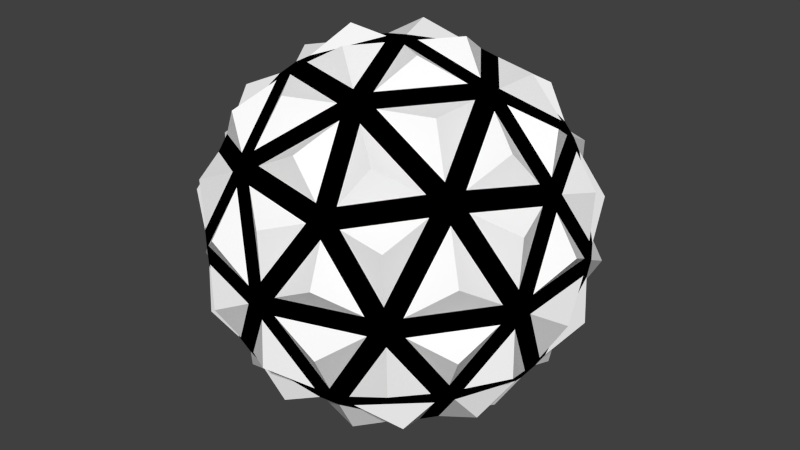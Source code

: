 # Source: m_20.blend  (saved by Blender 2.79.0; exported with 4.5.12 LTS)
import bpy
from mathutils import Matrix  # noqa: F401  (used for matrix-valued properties, if any)

bpy.ops.wm.read_factory_settings(use_empty=True)
scene = bpy.context.scene
scene.name = 'Scene'

# ---- collections
col_collection_1 = bpy.data.collections.new('Collection 1'); scene.collection.children.link(col_collection_1)

# ---- materials (node trees are filled in below, after node groups)
mat_x = bpy.data.materials.new('Матеріал')
mat_x.alpha_threshold = 0.0
mat_x.use_transparent_shadow = False
mat_x.diffuse_color = (1.0, 1.0, 1.0, 1.0)
mat_x.roughness = 0.5
mat_001 = bpy.data.materials.new('Матеріал.001')
mat_001.alpha_threshold = 0.0
mat_001.use_transparent_shadow = False
mat_001.diffuse_color = (0.0, 0.0, 0.0, 1.0)
mat_001.roughness = 0.5

# ---- material node trees

# ---- world
world_world = bpy.data.worlds.new('World'); scene.world = world_world
world_world.color = (0.05088, 0.05088, 0.05088)
world_world.use_sun_shadow = False
world_world.sun_shadow_jitter_overblur = 0.0
world_world.cycles.sampling_method = 'NONE'
world_world.cycles.sample_map_resolution = 256

# ---- meshes
me_modified_icosphere = bpy.data.meshes.new('Modified icosphere')
me_modified_icosphere.from_pydata([(-1.857, 1.349, 0.9121), (-1.686, 1.473, 1.042), (-1.792, -1.149, 1.253), (-1.646, -1.349, 1.253), (-1.686, -1.473, 1.042), (-1.857, -1.349, 0.9121), (-1.922, -1.149, 1.042), (0.5388, -2.059, 1.253), (0.7743, -1.983, 1.253), (0.8797, -2.059, 1.042), (0.7092, -2.183, 0.9121), (0.4986, -2.183, 1.042), (1.857, 1.349, -0.9121), (1.686, 1.473, -1.042), (1.646, 1.349, -1.253), (1.792, 1.149, -1.253), (1.922, 1.149, -1.042), (-0.4986, 2.183, -1.042), (-0.7092, 2.183, -0.9121), (-0.8797, 2.059, -1.042), (-0.7743, 1.983, -1.253), (-0.5388, 2.059, -1.253), (-2.23, 0.2003, -1.042), (-2.295, 7.699e-09, -0.9121), (-2.23, -0.2003, -1.042), (-2.125, -0.1238, -1.253), (-2.125, 0.1238, -1.253), (-0.8797, -2.059, -1.042), (-0.7092, -2.183, -0.9121), (-0.4986, -2.183, -1.042), (-0.5388, -2.059, -1.253), (-0.7743, -1.983, -1.253), (1.857, -1.349, -0.9121), (1.922, -1.149, -1.042), (1.792, -1.149, -1.253), (1.646, -1.349, -1.253), (1.686, -1.473, -1.042), (0.0651, 0.2003, -2.461), (-0.1704, 0.1238, -2.461), (-0.1704, -0.1238, -2.461), (0.0651, -0.2003, -2.461), (0.2107, 7.699e-09, -2.461), (0.2413, -0.7428, -2.516), (-0.6318, -0.4591, -2.516), (-0.6318, 0.4591, -2.516), (0.2413, 0.7428, -2.516), (0.781, 0.0, -2.516), (1.322, -1.528, -1.69), (1.862, -0.7851, -1.69), (2.344, -0.7851, -0.9092), (2.103, -1.528, -0.4265), (1.471, -1.987, -0.9092), (-0.1714, -2.013, -1.69), (-0.02227, -2.472, -0.9092), (-0.8033, -2.472, -0.4265), (-1.435, -2.013, -0.9092), (-1.045, -1.729, -1.69), (-1.968, -0.4591, -1.69), (-2.358, -0.7428, -0.9092), (-2.599, 0.0, -0.4265), (-2.358, 0.7428, -0.9092), (-1.968, 0.4591, -1.69), (-1.045, 1.729, -1.69), (-1.435, 2.013, -0.9092), (-0.8033, 2.472, -0.4265), (-0.02227, 2.472, -0.9092), (-0.1714, 2.013, -1.69), (1.862, 0.7851, -1.69), (1.322, 1.528, -1.69), (1.471, 1.987, -0.9092), (2.103, 1.528, -0.4265), (2.344, 0.7851, -0.9092), (0.8033, -2.472, 0.4265), (1.435, -2.013, 0.9092), (1.045, -1.729, 1.69), (0.1714, -2.013, 1.69), (0.02227, -2.472, 0.9092), (-2.103, -1.528, 0.4265), (-1.471, -1.987, 0.9092), (-1.322, -1.528, 1.69), (-1.862, -0.7851, 1.69), (-2.344, -0.7851, 0.9092), (-2.103, 1.528, 0.4265), (-2.344, 0.7851, 0.9092), (-1.862, 0.7851, 1.69), (-1.322, 1.528, 1.69), (-1.471, 1.987, 0.9092), (0.8033, 2.472, 0.4265), (0.02227, 2.472, 0.9092), (0.1714, 2.013, 1.69), (1.045, 1.729, 1.69), (1.435, 2.013, 0.9092), (2.599, 0.0, 0.4265), (2.358, 0.7428, 0.9092), (1.968, 0.4591, 1.69), (1.968, -0.4591, 1.69), (2.358, -0.7428, 0.9092), (0.6318, 0.4591, 2.516), (-0.2413, 0.7428, 2.516), (-0.781, 0.0, 2.516), (-0.2413, -0.7428, 2.516), (0.6318, -0.4591, 2.516), (0.4889, -1.505, -2.071), (-1.28, -0.93, -2.071), (1.582, 0.0, -2.071), (0.7911, -2.435, -0.4889), (2.56, 0.0, -0.4889), (0.4889, 1.505, -2.071), (-1.28, 0.93, -2.071), (-2.071, -1.505, -0.4889), (-2.071, 1.505, -0.4889), (0.7911, 2.435, -0.4889), (2.071, -1.505, 0.4889), (2.071, 1.505, 0.4889), (-0.7911, -2.435, 0.4889), (-2.56, 0.0, 0.4889), (-0.7911, 2.435, 0.4889), (1.28, -0.93, 2.071), (-0.4889, -1.505, 2.071), (-1.582, 0.0, 2.071), (-0.4889, 1.505, 2.071), (1.28, 0.93, 2.071), (-1.922, 1.149, 1.042), (-1.792, 1.149, 1.253), (-1.646, 1.349, 1.253), (0.8797, 2.059, 1.042), (0.7092, 2.183, 0.9121), (0.4986, 2.183, 1.042), (0.5388, 2.059, 1.253), (0.7743, 1.983, 1.253), (2.23, -0.2003, 1.042), (2.295, 7.699e-09, 0.9121), (2.23, 0.2003, 1.042), (2.125, 0.1238, 1.253), (2.125, -0.1238, 1.253), (0.1704, -0.1238, 2.461), (0.1704, 0.1238, 2.461), (-0.0651, 0.2003, 2.461), (-0.2107, 7.699e-09, 2.461), (-0.0651, -0.2003, 2.461), (-0.4562, -1.004, -2.198), (-0.2207, -1.08, -2.198), (-0.1728, -1.295, -2.08), (-0.3384, -1.442, -1.963), (-0.5739, -1.366, -1.963), (-0.6215, -1.149, -2.08), (1.267, -0.7674, -1.963), (1.121, -0.9678, -1.963), (0.9011, -0.9462, -2.08), (0.8134, -0.744, -2.198), (0.959, -0.5437, -2.198), (1.178, -0.5646, -2.08), (0.4502, -2.11, -1.18), (0.41, -1.986, -1.391), (0.6043, -1.86, -1.486), (0.8356, -1.847, -1.391), (0.8758, -1.971, -1.18), (0.6809, -2.096, -1.085), (2.145, -0.2237, -1.18), (2.015, -0.2237, -1.391), (1.956, -1.743e-09, -1.486), (2.015, 0.2237, -1.391), (2.145, 0.2237, -1.18), (2.204, -1.743e-09, -1.085), (1.121, 0.9678, -1.963), (1.267, 0.7674, -1.963), (1.178, 0.5646, -2.08), (0.959, 0.5437, -2.198), (0.8134, 0.744, -2.198), (0.9011, 0.9462, -2.08), (-1.095, 0.1238, -2.198), (-1.095, -0.1238, -2.198), (-1.285, -0.2358, -2.08), (-1.476, -0.1238, -1.963), (-1.476, 0.1238, -1.963), (-1.285, 0.2358, -2.08), (-1.867, -1.08, -1.18), (-1.762, -1.004, -1.391), (-1.582, -1.149, -1.486), (-1.499, -1.366, -1.391), (-1.604, -1.442, -1.18), (-1.783, -1.295, -1.085), (-0.2207, 1.08, -2.198), (-0.4562, 1.004, -2.198), (-0.6215, 1.149, -2.08), (-0.5739, 1.366, -1.963), (-0.3384, 1.442, -1.963), (-0.1728, 1.295, -2.08), (-1.604, 1.442, -1.18), (-1.499, 1.366, -1.391), (-1.582, 1.149, -1.486), (-1.762, 1.004, -1.391), (-1.867, 1.08, -1.18), (-1.783, 1.295, -1.085), (0.8758, 1.971, -1.18), (0.8356, 1.847, -1.391), (0.6043, 1.86, -1.486), (0.41, 1.986, -1.391), (0.4502, 2.11, -1.18), (0.6809, 2.096, -1.085), (2.257, -0.9678, -0.1252), (2.322, -0.7674, -0.2554), (2.387, -0.5646, -0.124), (2.395, -0.5437, 0.1252), (2.33, -0.744, 0.2554), (2.263, -0.9462, 0.124), (2.33, 0.744, 0.2554), (2.395, 0.5437, 0.1252), (2.387, 0.5646, -0.124), (2.322, 0.7674, -0.2554), (2.257, 0.9678, -0.1252), (2.263, 0.9462, 0.124), (-0.2229, -2.446, -0.1252), (-0.0123, -2.446, -0.2554), (0.2006, -2.445, -0.124), (0.2229, -2.446, 0.1252), (0.0123, -2.446, 0.2554), (-0.2006, -2.445, 0.124), (1.428, -1.986, 0.2554), (1.257, -2.11, 0.1252), (1.275, -2.096, -0.124), (1.447, -1.971, -0.2554), (1.618, -1.848, -0.1252), (1.599, -1.86, 0.124), (-2.395, -0.5437, -0.1252), (-2.33, -0.744, -0.2554), (-2.263, -0.9462, -0.124), (-2.257, -0.9678, 0.1252), (-2.322, -0.7674, 0.2554), (-2.387, -0.5646, 0.124), (-1.447, -1.971, 0.2554), (-1.618, -1.848, 0.1252), (-1.599, -1.86, -0.124), (-1.428, -1.986, -0.2554), (-1.257, -2.11, -0.1252), (-1.275, -2.096, 0.124), (-1.257, 2.11, -0.1252), (-1.428, 1.986, -0.2554), (-1.599, 1.86, -0.124), (-1.618, 1.848, 0.1252), (-1.447, 1.971, 0.2554), (-1.275, 2.096, 0.124), (-2.322, 0.7674, 0.2554), (-2.257, 0.9678, 0.1252), (-2.263, 0.9462, -0.124), (-2.33, 0.744, -0.2554), (-2.395, 0.5437, -0.1252), (-2.387, 0.5646, 0.124), (1.618, 1.848, -0.1252), (1.447, 1.971, -0.2554), (1.275, 2.096, -0.124), (1.257, 2.11, 0.1252), (1.428, 1.986, 0.2554), (1.599, 1.86, 0.124), (0.0123, 2.446, 0.2554), (0.2229, 2.446, 0.1252), (0.2006, 2.445, -0.124), (-0.0123, 2.446, -0.2554), (-0.2229, 2.446, -0.1252), (-0.2006, 2.445, 0.124), (1.499, -1.366, 1.391), (1.604, -1.442, 1.18), (1.783, -1.295, 1.085), (1.867, -1.08, 1.18), (1.762, -1.004, 1.391), (1.582, -1.149, 1.486), (-0.8356, -1.847, 1.391), (-0.8758, -1.971, 1.18), (-0.6809, -2.096, 1.085), (-0.4502, -2.11, 1.18), (-0.41, -1.986, 1.391), (-0.6043, -1.86, 1.486), (-2.015, 0.2237, 1.391), (-2.145, 0.2237, 1.18), (-2.204, -1.743e-09, 1.085), (-2.145, -0.2237, 1.18), (-2.015, -0.2237, 1.391), (-1.956, -1.743e-09, 1.486), (-0.41, 1.986, 1.391), (-0.4502, 2.11, 1.18), (-0.6809, 2.096, 1.085), (-0.8758, 1.971, 1.18), (-0.8356, 1.847, 1.391), (-0.6043, 1.86, 1.486), (1.762, 1.004, 1.391), (1.867, 1.08, 1.18), (1.783, 1.295, 1.085), (1.604, 1.442, 1.18), (1.499, 1.366, 1.391), (1.582, 1.149, 1.486), (0.3384, -1.442, 1.963), (0.5739, -1.366, 1.963), (0.6215, -1.149, 2.08), (0.4562, -1.004, 2.198), (0.2207, -1.08, 2.198), (0.1728, -1.295, 2.08), (1.095, 0.1238, 2.198), (1.095, -0.1238, 2.198), (1.285, -0.2358, 2.08), (1.476, -0.1238, 1.963), (1.476, 0.1238, 1.963), (1.285, 0.2358, 2.08), (-1.267, -0.7674, 1.963), (-1.121, -0.9678, 1.963), (-0.9011, -0.9462, 2.08), (-0.8134, -0.744, 2.198), (-0.959, -0.5437, 2.198), (-1.178, -0.5646, 2.08), (-1.121, 0.9678, 1.963), (-1.267, 0.7674, 1.963), (-1.178, 0.5646, 2.08), (-0.959, 0.5437, 2.198), (-0.8134, 0.744, 2.198), (-0.9011, 0.9462, 2.08), (0.5739, 1.366, 1.963), (0.3384, 1.442, 1.963), (0.1728, 1.295, 2.08), (0.2207, 1.08, 2.198), (0.4562, 1.004, 2.198), (0.6215, 1.149, 2.08)], [], [(39, 37, 40), (79, 303, 3), (71, 162, 16), (80, 2, 302), (110, 244, 238), (118, 271, 295), (115, 229, 274), (79, 3, 266), (116, 241, 280), (81, 275, 228), (63, 188, 237), (99, 306, 138), (78, 230, 267), (99, 138, 311), (51, 156, 36), (114, 217, 268), (119, 307, 310), (47, 35, 155), (57, 25, 173), (100, 294, 139), (47, 147, 35), (58, 176, 225), (99, 311, 306), (43, 39, 140), (74, 291, 8), (84, 309, 123), (102, 154, 142), (105, 220, 214), (98, 312, 137), (47, 155, 147), (46, 41, 167), (98, 137, 317), (45, 168, 37), (53, 152, 213), (88, 254, 279), (106, 208, 202), (96, 263, 204), (101, 297, 135), (106, 202, 163), (94, 133, 284), (98, 317, 312), (104, 166, 160), (48, 34, 146), (121, 319, 301), (87, 255, 126), (49, 158, 201), (97, 136, 296), (106, 163, 208), (69, 249, 13), (97, 318, 136), (52, 30, 143), (70, 248, 210), (90, 129, 314), (56, 31, 179), (65, 198, 17), (120, 313, 316), (56, 144, 31), (116, 259, 241), (97, 296, 318), (108, 190, 184), (101, 293, 297), (61, 174, 26), (44, 170, 183), (120, 316, 283), (56, 179, 144), (61, 26, 191), (100, 139, 305), (109, 232, 226), (57, 177, 25), (101, 135, 293), (62, 20, 185), (103, 178, 172), (118, 295, 304), (62, 185, 189), (108, 184, 175), (100, 305, 294), (108, 175, 190), (87, 251, 255), (91, 287, 252), (65, 257, 198), (69, 194, 249), (90, 288, 129), (62, 189, 20), (104, 160, 151), (85, 124, 308), (107, 196, 169), (48, 159, 34), (118, 304, 271), (68, 164, 195), (102, 142, 148), (113, 253, 286), (68, 14, 164), (46, 150, 41), (121, 301, 289), (44, 38, 170), (51, 36, 221), (82, 239, 243), (69, 13, 194), (104, 151, 166), (84, 123, 272), (68, 195, 14), (43, 171, 39), (77, 227, 231), (67, 15, 161), (103, 172, 145), (81, 228, 6), (92, 131, 203), (75, 7, 290), (92, 203, 207), (59, 224, 246), (48, 146, 159), (112, 205, 262), (96, 204, 130), (91, 252, 125), (92, 207, 131), (111, 256, 250), (50, 200, 222), (63, 19, 188), (72, 10, 215), (89, 315, 128), (72, 215, 219), (113, 211, 253), (46, 167, 150), (83, 242, 273), (74, 260, 291), (58, 24, 176), (72, 219, 10), (110, 238, 193), (54, 212, 234), (82, 0, 239), (55, 180, 27), (54, 234, 28), (55, 27, 233), (53, 29, 152), (57, 173, 177), (78, 267, 4), (78, 4, 230), (77, 5, 227), (55, 233, 180), (50, 222, 32), (83, 273, 122), (49, 33, 158), (60, 192, 22), (74, 8, 260), (60, 245, 192), (75, 290, 270), (116, 280, 259), (67, 165, 15), (110, 193, 244), (71, 16, 209), (60, 22, 245), (96, 130, 263), (111, 250, 199), (112, 223, 205), (66, 186, 21), (107, 169, 187), (66, 21, 197), (111, 199, 256), (70, 210, 12), (109, 226, 181), (89, 128, 278), (83, 122, 242), (103, 145, 178), (33, 32, 36), (29, 27, 31), (24, 22, 26), (19, 17, 20), (13, 12, 16), (8, 7, 11), (4, 2, 6), (123, 124, 1), (127, 129, 125), (132, 134, 130), (137, 139, 135), (142, 145, 140), (148, 151, 147), (154, 157, 152), (160, 163, 158), (166, 169, 164), (172, 175, 170), (178, 181, 177), (184, 187, 183), (190, 193, 188), (196, 199, 194), (202, 205, 200), (208, 211, 207), (214, 217, 212), (220, 223, 218), (226, 229, 224), (232, 235, 231), (238, 241, 236), (244, 247, 243), (250, 253, 248), (256, 259, 255), (262, 265, 261), (268, 271, 267), (274, 277, 272), (280, 283, 278), (286, 289, 284), (292, 295, 291), (298, 301, 296), (304, 307, 303), (310, 313, 308), (316, 319, 314), (39, 40, 141), (146, 34, 35), (152, 29, 30), (158, 33, 34), (14, 15, 165), (38, 39, 171), (176, 24, 25), (182, 37, 38), (19, 20, 189), (13, 14, 195), (32, 33, 201), (206, 132, 131), (28, 29, 213), (218, 9, 10), (23, 24, 225), (230, 4, 5), (18, 19, 237), (242, 122, 0), (12, 13, 249), (254, 127, 126), (260, 8, 9), (266, 3, 4), (123, 122, 273), (128, 127, 279), (133, 132, 285), (290, 7, 8), (136, 135, 297), (302, 2, 3), (124, 123, 309), (129, 128, 315), (31, 144, 143), (41, 150, 149), (36, 156, 155), (162, 161, 15), (168, 167, 41), (26, 174, 173), (27, 180, 179), (186, 185, 20), (192, 191, 26), (198, 197, 21), (204, 203, 131), (12, 210, 209), (216, 215, 10), (32, 222, 221), (228, 227, 5), (28, 234, 233), (240, 239, 0), (23, 246, 245), (252, 251, 126), (18, 258, 257), (134, 264, 263), (7, 270, 269), (2, 276, 275), (282, 281, 1), (288, 287, 125), (294, 293, 135), (133, 300, 299), (138, 306, 305), (312, 311, 138), (136, 318, 317), (319, 318, 296), (300, 284, 289), (319, 289, 288), (316, 313, 312), (315, 278, 283), (283, 282, 308), (307, 306, 311), (309, 272, 277), (277, 276, 302), (295, 294, 305), (303, 266, 271), (271, 270, 290), (292, 298, 297), (260, 265, 292), (265, 264, 299), (286, 285, 206), (248, 253, 211), (286, 253, 252), (280, 279, 254), (236, 241, 259), (280, 241, 240), (274, 273, 242), (224, 229, 247), (274, 229, 228), (268, 267, 230), (234, 212, 217), (268, 217, 216), (262, 261, 218), (222, 200, 205), (262, 205, 204), (256, 255, 251), (249, 194, 199), (199, 198, 257), (244, 243, 239), (237, 188, 193), (193, 192, 245), (226, 232, 231), (225, 176, 181), (181, 180, 233), (214, 220, 219), (213, 152, 157), (157, 156, 221), (208, 207, 203), (201, 158, 163), (163, 162, 209), (196, 195, 164), (168, 182, 187), (196, 187, 186), (184, 190, 189), (170, 175, 184), (190, 175, 174), (178, 177, 173), (171, 140, 145), (145, 144, 179), (160, 166, 165), (146, 151, 160), (151, 150, 167), (154, 153, 143), (149, 148, 142), (154, 148, 147), (70, 12, 248), (79, 266, 303), (64, 236, 258), (59, 246, 23), (89, 278, 315), (95, 299, 264), (117, 265, 298), (85, 282, 124), (105, 214, 157), (117, 292, 265), (80, 276, 2), (95, 264, 134), (114, 235, 217), (95, 134, 299), (119, 310, 277), (91, 125, 287), (115, 247, 229), (93, 285, 132), (88, 279, 127), (94, 300, 133), (64, 258, 18), (71, 209, 162), (90, 314, 288), (93, 206, 285), (94, 284, 300), (93, 132, 206), (59, 23, 224), (113, 286, 211), (117, 298, 292), (86, 281, 240), (120, 283, 313), (64, 18, 236), (85, 308, 282), (63, 237, 19), (81, 6, 275), (86, 240, 1), (80, 302, 276), (86, 1, 281), (84, 272, 309), (82, 243, 0), (119, 277, 307), (121, 289, 319), (115, 274, 247), (88, 127, 254), (58, 225, 24), (52, 153, 30), (102, 148, 154), (45, 182, 168), (77, 231, 5), (43, 140, 171), (76, 269, 216), (50, 32, 200), (114, 268, 235), (51, 221, 156), (53, 213, 29), (67, 161, 165), (76, 216, 11), (87, 126, 251), (76, 11, 269), (44, 183, 38), (75, 270, 7), (45, 37, 182), (73, 218, 261), (109, 181, 232), (105, 157, 220), (61, 191, 174), (49, 201, 33), (54, 28, 212), (73, 261, 9), (52, 143, 153), (73, 9, 218), (107, 187, 196), (112, 262, 223), (65, 17, 257), (66, 197, 186), (42, 149, 141), (42, 141, 40), (42, 40, 149), (41, 40, 37), (39, 38, 37), (36, 35, 34), (34, 33, 36), (31, 30, 29), (29, 28, 27), (26, 25, 24), (24, 23, 22), (21, 20, 17), (19, 18, 17), (16, 15, 14), (14, 13, 16), (11, 10, 9), (9, 8, 11), (6, 5, 4), (4, 3, 2), (1, 0, 122), (122, 123, 1), (125, 126, 127), (127, 128, 129), (130, 131, 132), (132, 133, 134), (135, 136, 137), (137, 138, 139), (140, 141, 142), (142, 143, 144), (144, 145, 142), (146, 147, 151), (148, 149, 150), (150, 151, 148), (152, 153, 154), (154, 155, 156), (156, 157, 154), (158, 159, 160), (160, 161, 162), (162, 163, 160), (164, 165, 166), (166, 167, 168), (168, 169, 166), (170, 171, 172), (172, 173, 174), (174, 175, 172), (176, 177, 181), (178, 179, 180), (180, 181, 178), (182, 183, 187), (184, 185, 187), (186, 187, 185), (188, 189, 190), (190, 191, 193), (192, 193, 191), (194, 195, 196), (196, 197, 198), (198, 199, 196), (200, 201, 202), (202, 203, 205), (204, 205, 203), (206, 207, 211), (208, 209, 210), (210, 211, 208), (212, 213, 214), (214, 215, 217), (216, 217, 215), (218, 219, 220), (220, 221, 222), (222, 223, 220), (224, 225, 226), (226, 227, 229), (228, 229, 227), (230, 231, 235), (232, 233, 234), (234, 235, 232), (236, 237, 238), (238, 239, 241), (240, 241, 239), (242, 243, 247), (244, 245, 246), (246, 247, 244), (248, 249, 250), (250, 251, 252), (252, 253, 250), (254, 255, 259), (256, 257, 258), (258, 259, 256), (260, 261, 265), (262, 263, 264), (264, 265, 262), (266, 267, 271), (268, 269, 270), (270, 271, 268), (272, 273, 274), (274, 275, 276), (276, 277, 274), (278, 279, 280), (280, 281, 283), (282, 283, 281), (284, 285, 286), (286, 287, 289), (288, 289, 287), (290, 291, 295), (292, 293, 295), (294, 295, 293), (296, 297, 298), (298, 299, 300), (300, 301, 298), (302, 303, 307), (304, 305, 306), (306, 307, 304), (308, 309, 310), (310, 311, 312), (312, 313, 310), (314, 315, 316), (316, 317, 318), (318, 319, 316), (140, 39, 141), (147, 146, 35), (153, 152, 30), (159, 158, 34), (164, 14, 165), (170, 38, 171), (177, 176, 25), (183, 182, 38), (188, 19, 189), (194, 13, 195), (200, 32, 201), (207, 206, 131), (212, 28, 213), (219, 218, 10), (224, 23, 225), (231, 230, 5), (236, 18, 237), (243, 242, 0), (248, 12, 249), (255, 254, 126), (261, 260, 9), (267, 266, 4), (272, 123, 273), (278, 128, 279), (284, 133, 285), (291, 290, 8), (296, 136, 297), (303, 302, 3), (308, 124, 309), (314, 129, 315), (30, 31, 143), (40, 41, 149), (35, 36, 155), (16, 162, 15), (37, 168, 41), (25, 26, 173), (31, 27, 179), (21, 186, 20), (22, 192, 26), (17, 198, 21), (130, 204, 131), (16, 12, 209), (11, 216, 10), (36, 32, 221), (6, 228, 5), (27, 28, 233), (1, 240, 0), (22, 23, 245), (125, 252, 126), (17, 18, 257), (130, 134, 263), (11, 7, 269), (6, 2, 275), (124, 282, 1), (129, 288, 125), (139, 294, 135), (134, 133, 299), (139, 138, 305), (137, 312, 138), (137, 136, 317), (301, 319, 296), (301, 300, 289), (314, 319, 288), (317, 316, 312), (316, 315, 283), (313, 283, 308), (310, 307, 311), (310, 309, 277), (307, 277, 302), (304, 295, 305), (304, 303, 271), (295, 271, 290), (293, 292, 297), (291, 260, 292), (298, 265, 299), (211, 286, 206), (210, 248, 211), (287, 286, 252), (259, 280, 254), (258, 236, 259), (281, 280, 240), (247, 274, 242), (246, 224, 247), (275, 274, 228), (235, 268, 230), (235, 234, 217), (269, 268, 216), (223, 262, 218), (223, 222, 205), (263, 262, 204), (250, 256, 251), (250, 249, 199), (256, 199, 257), (238, 244, 239), (238, 237, 193), (244, 193, 245), (227, 226, 231), (226, 225, 181), (232, 181, 233), (215, 214, 219), (214, 213, 157), (220, 157, 221), (202, 208, 203), (202, 201, 163), (208, 163, 209), (169, 196, 164), (169, 168, 187), (197, 196, 186), (185, 184, 189), (183, 170, 184), (191, 190, 174), (172, 178, 173), (172, 171, 145), (178, 145, 179), (161, 160, 165), (159, 146, 160), (166, 151, 167), (142, 154, 143), (141, 149, 142), (155, 154, 147)])
me_modified_icosphere.polygons.foreach_set('material_index', [1, 0, 0, 0, 0, 0, 0, 0, 0, 0, 0, 0, 0, 0, 0, 0, 0, 0, 0, 0, 0, 0, 0, 0, 0, 0, 0, 0, 0, 0, 0, 0, 0, 0, 0, 0, 0, 0, 0, 0, 0, 0, 0, 0, 0, 0, 0, 0, 0, 0, 0, 0, 0, 0, 0, 0, 0, 0, 0, 0, 0, 0, 0, 0, 0, 0, 0, 0, 0, 0, 0, 0, 0, 0, 0, 0, 0, 0, 0, 0, 0, 0, 0, 0, 0, 0, 0, 0, 0, 0, 0, 0, 0, 0, 0, 0, 0, 0, 0, 0, 0, 0, 0, 0, 0, 0, 0, 0, 0, 0, 0, 0, 0, 0, 0, 0, 0, 0, 0, 0, 0, 0, 0, 0, 0, 0, 0, 0, 0, 0, 0, 0, 0, 0, 0, 0, 0, 0, 0, 0, 0, 0, 0, 0, 0, 0, 0, 0, 0, 0, 0, 0, 0, 0, 0, 0, 0, 0, 0, 0, 0, 0, 0, 1, 1, 1, 1, 1, 1, 1, 1, 1, 1, 1, 1, 1, 1, 1, 1, 1, 1, 1, 1, 1, 1, 1, 1, 1, 1, 1, 1, 1, 1, 1, 1, 1, 1, 1, 1, 1, 1, 1, 1, 1, 1, 1, 1, 1, 1, 1, 1, 1, 1, 1, 1, 1, 1, 1, 1, 1, 1, 1, 1, 1, 1, 1, 1, 1, 1, 1, 1, 1, 1, 1, 1, 1, 1, 1, 1, 1, 1, 1, 1, 1, 1, 1, 1, 1, 1, 1, 1, 1, 1, 1, 1, 1, 1, 1, 1, 1, 1, 1, 1, 1, 1, 1, 1, 1, 1, 1, 1, 1, 1, 1, 1, 1, 1, 1, 1, 1, 1, 1, 1, 1, 1, 1, 1, 1, 1, 1, 1, 1, 1, 1, 1, 1, 1, 1, 1, 1, 1, 1, 1, 1, 1, 1, 1, 1, 1, 1, 1, 1, 1, 1, 1, 1, 1, 1, 1, 1, 1, 1, 1, 1, 0, 0, 0, 0, 0, 0, 0, 0, 0, 0, 0, 0, 0, 0, 0, 0, 0, 0, 0, 0, 0, 0, 0, 0, 0, 0, 0, 0, 0, 0, 0, 0, 0, 0, 0, 0, 0, 0, 0, 0, 0, 0, 0, 0, 0, 0, 0, 0, 0, 0, 0, 0, 0, 0, 0, 0, 0, 0, 0, 0, 0, 0, 0, 0, 0, 0, 0, 0, 0, 0, 0, 0, 0, 0, 0, 0, 0, 0, 1, 1, 1, 1, 1, 1, 1, 1, 1, 1, 1, 1, 1, 1, 1, 1, 1, 1, 1, 1, 1, 1, 1, 1, 1, 1, 1, 1, 1, 1, 1, 1, 1, 1, 1, 1, 1, 1, 1, 1, 1, 1, 1, 1, 1, 1, 1, 1, 1, 1, 1, 1, 1, 1, 1, 1, 1, 1, 1, 1, 1, 1, 1, 1, 1, 1, 1, 1, 1, 1, 1, 1, 1, 1, 1, 1, 1, 1, 1, 1, 1, 1, 1, 1, 1, 1, 1, 1, 1, 1, 1, 1, 1, 1, 1, 1, 1, 1, 1, 1, 1, 1, 1, 1, 1, 1, 1, 1, 1, 1, 1, 1, 1, 1, 1, 1, 1, 1, 1, 1, 1, 1, 1, 1, 1, 1, 1, 1, 1, 1, 1, 1, 1, 1, 1, 1, 1, 1, 1, 1, 1, 1, 1, 1, 1, 1, 1, 1, 1, 1, 1, 1, 1, 1, 1, 1, 1, 1, 1, 1, 1, 1, 1, 1, 1, 1, 1, 1, 1, 1, 1, 1, 1, 1, 1, 1, 1, 1, 1, 1, 1, 1, 1, 1, 1, 1, 1, 1, 1, 1, 1, 1, 1, 1, 1, 1, 1, 1, 1, 1, 1, 1, 1, 1, 1, 1, 1, 1, 1, 1, 1, 1, 1, 1, 1, 1, 1, 1, 1, 1, 1, 1, 1, 1, 1, 1, 1, 1, 1, 1, 1, 1, 1, 1])
me_modified_icosphere.materials.append(mat_x)
me_modified_icosphere.materials.append(mat_001)
me_modified_icosphere.use_remesh_preserve_volume = False
me_modified_icosphere.use_remesh_preserve_attributes = False
me_modified_icosphere.use_mirror_vertex_groups = False
me_modified_icosphere.update()

# ---- objects
ob_modified_icosphere = bpy.data.objects.new('Modified icosphere', me_modified_icosphere)

# ---- transforms, parenting, visibility, modifiers, constraints
ob_modified_icosphere.location = (0.0, 0.0, 0.0)
ob_modified_icosphere.lineart.crease_threshold = 0.0

# ---- collection membership
col_collection_1.objects.link(ob_modified_icosphere)

# ---- scene / render settings (as saved in the file)
scene.frame_start = 1; scene.frame_end = 250; scene.frame_set(0)
scene.render.engine = 'BLENDER_EEVEE_NEXT'
scene.render.resolution_percentage = 50
scene.render.dither_intensity = 0.0
scene.cycles.use_denoising = False
scene.cycles.samples = 10
scene.cycles.sampling_pattern = 'TABULATED_SOBOL'
scene.cycles.light_sampling_threshold = 0.0
scene.cycles.use_adaptive_sampling = False
scene.cycles.use_light_tree = False
scene.cycles.blur_glossy = 0.0
scene.cycles.pixel_filter_type = 'GAUSSIAN'
scene.cycles.sample_clamp_indirect = 0.0
scene.view_settings.view_transform = 'Standard'
bpy.context.view_layer.update()

# ---- added for rendering (the .blend has no active camera and no usable light): camera, sun
cam_auto = bpy.data.cameras.new('AutoCamera')
cam_auto.lens = 50.0
cam_auto.sensor_width = 36.0
cam_auto.clip_end = 1000.0
ob_auto_camera = bpy.data.objects.new('AutoCamera', cam_auto)
scene.collection.objects.link(ob_auto_camera)
ob_auto_camera.location = (8.10784, -9.7294, 6.48627)
ob_auto_camera.rotation_euler = (1.09748, -7.21219e-08, 0.694738)
scene.camera = ob_auto_camera
light_auto_sun = bpy.data.lights.new('AutoSun', 'SUN')
light_auto_sun.energy = 3.0
light_auto_sun.angle = 0.0523599
ob_auto_sun = bpy.data.objects.new('AutoSun', light_auto_sun)
scene.collection.objects.link(ob_auto_sun)
ob_auto_sun.rotation_euler = (0.872665, 0.174533, 0.523599)
bpy.context.view_layer.update()
